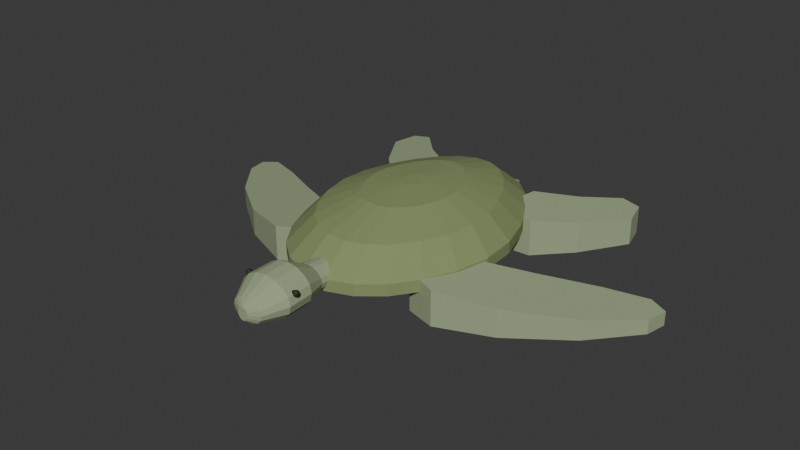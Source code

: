 # Source: source.blend  (saved by Blender 4.3.34; exported with 4.5.12 LTS)
import bpy
from mathutils import Matrix  # noqa: F401  (used for matrix-valued properties, if any)

bpy.ops.wm.read_factory_settings(use_empty=True)
scene = bpy.context.scene
scene.name = 'Scene'

# ---- collections
col_collection = bpy.data.collections.new('Collection'); scene.collection.children.link(col_collection)

# ---- materials (node trees are filled in below, after node groups)
mat_mutedolivecarapace = bpy.data.materials.new('MutedOliveCarapace')
mat_mutedolivecarapace.diffuse_color = (0.23, 0.29, 0.12, 1.0)
mat_palebellyandrim = bpy.data.materials.new('PaleBellyAndRim')
mat_palebellyandrim.diffuse_color = (0.56, 0.53, 0.32, 1.0)
mat_greygreenflippersandhead = bpy.data.materials.new('GreyGreenFlippersAndHead')
mat_greygreenflippersandhead.diffuse_color = (0.32, 0.39, 0.23, 1.0)
mat_smalldarkeyes = bpy.data.materials.new('SmallDarkEyes')
mat_smalldarkeyes.diffuse_color = (0.018, 0.021, 0.01, 1.0)

# ---- material node trees
mat_mutedolivecarapace.use_nodes = True; mat_mutedolivecarapace.node_tree.nodes.clear()
_N = mat_mutedolivecarapace.node_tree.nodes; _L = mat_mutedolivecarapace.node_tree.links
n0 = _N.new('ShaderNodeBsdfPrincipled'); n0.name = 'Principled BSDF'; n0.location = (10, 300)
n0.inputs[0].default_value = (0.23, 0.29, 0.12, 1.0)
n0.inputs[2].default_value = 0.94
n1 = _N.new('ShaderNodeOutputMaterial'); n1.name = 'Material Output'; n1.location = (300, 300)
_L.new(n0.outputs[0], n1.inputs[0])
n1.is_active_output = True
mat_palebellyandrim.use_nodes = True; mat_palebellyandrim.node_tree.nodes.clear()
_N = mat_palebellyandrim.node_tree.nodes; _L = mat_palebellyandrim.node_tree.links
n0 = _N.new('ShaderNodeBsdfPrincipled'); n0.name = 'Principled BSDF'; n0.location = (10, 300)
n0.inputs[0].default_value = (0.56, 0.53, 0.32, 1.0)
n0.inputs[2].default_value = 0.94
n1 = _N.new('ShaderNodeOutputMaterial'); n1.name = 'Material Output'; n1.location = (300, 300)
_L.new(n0.outputs[0], n1.inputs[0])
n1.is_active_output = True
mat_greygreenflippersandhead.use_nodes = True; mat_greygreenflippersandhead.node_tree.nodes.clear()
_N = mat_greygreenflippersandhead.node_tree.nodes; _L = mat_greygreenflippersandhead.node_tree.links
n0 = _N.new('ShaderNodeBsdfPrincipled'); n0.name = 'Principled BSDF'; n0.location = (10, 300)
n0.inputs[0].default_value = (0.32, 0.39, 0.23, 1.0)
n0.inputs[2].default_value = 0.96
n1 = _N.new('ShaderNodeOutputMaterial'); n1.name = 'Material Output'; n1.location = (300, 300)
_L.new(n0.outputs[0], n1.inputs[0])
n1.is_active_output = True
mat_smalldarkeyes.use_nodes = True; mat_smalldarkeyes.node_tree.nodes.clear()
_N = mat_smalldarkeyes.node_tree.nodes; _L = mat_smalldarkeyes.node_tree.links
n0 = _N.new('ShaderNodeBsdfPrincipled'); n0.name = 'Principled BSDF'; n0.location = (10, 300)
n0.inputs[0].default_value = (0.018, 0.021, 0.01, 1.0)
n0.inputs[2].default_value = 0.7
n1 = _N.new('ShaderNodeOutputMaterial'); n1.name = 'Material Output'; n1.location = (300, 300)
_L.new(n0.outputs[0], n1.inputs[0])
n1.is_active_output = True

# ---- world
world_world = bpy.data.worlds.new('World'); scene.world = world_world
world_world.use_nodes = True; world_world.node_tree.nodes.clear()
_N = world_world.node_tree.nodes; _L = world_world.node_tree.links
n0 = _N.new('ShaderNodeOutputWorld'); n0.name = 'World Output'; n0.location = (300, 300)
n1 = _N.new('ShaderNodeBackground'); n1.name = 'Background'; n1.location = (10, 300)
n1.inputs[0].default_value = (0.05088, 0.05088, 0.05088, 1.0)
_L.new(n1.outputs[0], n0.inputs[0])
n0.is_active_output = True
world_world.color = (0.05088, 0.05088, 0.05088)
world_world.sun_shadow_jitter_overblur = 0.0

# ---- meshes
me_wholelowelongatedcarapacerimandbelly = bpy.data.meshes.new('WholeLowElongatedCarapaceRimAndBelly')
me_wholelowelongatedcarapacerimandbelly.from_pydata([(0.382, 0.1755, 0.08), (0.3375, 0.3164, 0.08), (0.2756, 0.4428, 0.08), (0.2026, 0.546, 0.08), (0.1234, 0.6189, 0.08), (0.0414, 0.6567, 0.08), (-0.0414, 0.6567, 0.08), (-0.1234, 0.6189, 0.08), (-0.2026, 0.546, 0.08), (-0.2756, 0.4428, 0.08), (-0.3375, 0.3164, 0.08), (-0.382, 0.1755, 0.08), (-0.3922, 0.02954, 0.08), (-0.3655, -0.1114, 0.08), (-0.3139, -0.2378, 0.08), (-0.2408, -0.341, 0.08), (-0.1514, -0.4139, 0.08), (-0.05164, -0.4517, 0.08), (0.05164, -0.4517, 0.08), (0.1514, -0.4139, 0.08), (0.2408, -0.341, 0.08), (0.3139, -0.2378, 0.08), (0.3655, -0.1114, 0.08), (0.3922, 0.02954, 0.08), (0.4442, 0.1873, 0.12), (0.3925, 0.3512, 0.12), (0.3205, 0.4982, 0.12), (0.2356, 0.6182, 0.12), (0.1435, 0.703, 0.12), (0.04814, 0.7469, 0.12), (-0.04814, 0.7469, 0.12), (-0.1435, 0.703, 0.12), (-0.2356, 0.6182, 0.12), (-0.3205, 0.4982, 0.12), (-0.3925, 0.3512, 0.12), (-0.4442, 0.1873, 0.12), (-0.4561, 0.01766, 0.12), (-0.425, -0.1462, 0.12), (-0.3649, -0.2932, 0.12), (-0.28, -0.4132, 0.12), (-0.176, -0.498, 0.12), (-0.06004, -0.5419, 0.12), (0.06004, -0.5419, 0.12), (0.176, -0.498, 0.12), (0.28, -0.4132, 0.12), (0.3649, -0.2932, 0.12), (0.425, -0.1462, 0.12), (0.4561, 0.01766, 0.12), (0.4442, 0.1873, 0.175), (0.3925, 0.3512, 0.175), (0.3205, 0.4982, 0.175), (0.2356, 0.6182, 0.175), (0.1435, 0.703, 0.175), (0.04814, 0.7469, 0.175), (-0.04814, 0.7469, 0.175), (-0.1435, 0.703, 0.175), (-0.2356, 0.6182, 0.175), (-0.3205, 0.4982, 0.175), (-0.3925, 0.3512, 0.175), (-0.4442, 0.1873, 0.175), (-0.4561, 0.01766, 0.175), (-0.425, -0.1462, 0.175), (-0.3649, -0.2932, 0.175), (-0.28, -0.4132, 0.175), (-0.176, -0.498, 0.175), (-0.06004, -0.5419, 0.175), (0.06004, -0.5419, 0.175), (0.176, -0.498, 0.175), (0.28, -0.4132, 0.175), (0.3649, -0.2932, 0.175), (0.425, -0.1462, 0.175), (0.4561, 0.01766, 0.175), (0.3464, 0.1687, 0.285), (0.3061, 0.2965, 0.285), (0.25, 0.4111, 0.285), (0.1838, 0.5047, 0.285), (0.1119, 0.5709, 0.285), (0.03755, 0.6052, 0.285), (-0.03755, 0.6052, 0.285), (-0.1119, 0.5709, 0.285), (-0.1838, 0.5047, 0.285), (-0.25, 0.4111, 0.285), (-0.3061, 0.2965, 0.285), (-0.3464, 0.1687, 0.285), (-0.3557, 0.03632, 0.285), (-0.3315, -0.09152, 0.285), (-0.2847, -0.2061, 0.285), (-0.2184, -0.2997, 0.285), (-0.1373, -0.3659, 0.285), (-0.04683, -0.4002, 0.285), (0.04683, -0.4002, 0.285), (0.1373, -0.3659, 0.285), (0.2184, -0.2997, 0.285), (0.2847, -0.2061, 0.285), (0.3315, -0.09152, 0.285), (0.3557, 0.03632, 0.285), (0.191, 0.139, 0.35), (0.1688, 0.2095, 0.35), (0.1378, 0.2726, 0.35), (0.1013, 0.3242, 0.35), (0.06171, 0.3607, 0.35), (0.0207, 0.3796, 0.35), (-0.0207, 0.3796, 0.35), (-0.06171, 0.3607, 0.35), (-0.1013, 0.3242, 0.35), (-0.1378, 0.2726, 0.35), (-0.1688, 0.2095, 0.35), (-0.191, 0.139, 0.35), (-0.1961, 0.06602, 0.35), (-0.1827, -0.00446, 0.35), (-0.1569, -0.06765, 0.35), (-0.1204, -0.1192, 0.35), (-0.07569, -0.1557, 0.35), (-0.02582, -0.1746, 0.35), (0.02582, -0.1746, 0.35), (0.07569, -0.1557, 0.35), (0.1204, -0.1192, 0.35), (0.1569, -0.06765, 0.35), (0.1827, -0.00446, 0.35), (0.1961, 0.06602, 0.35), (0.04442, 0.111, 0.365), (0.03925, 0.1274, 0.365), (0.03205, 0.1421, 0.365), (0.02356, 0.1541, 0.365), (0.01435, 0.1626, 0.365), (0.004814, 0.1669, 0.365), (-0.004814, 0.1669, 0.365), (-0.01435, 0.1626, 0.365), (-0.02356, 0.1541, 0.365), (-0.03205, 0.1421, 0.365), (-0.03925, 0.1274, 0.365), (-0.04442, 0.111, 0.365), (-0.04561, 0.09402, 0.365), (-0.0425, 0.07763, 0.365), (-0.03649, 0.06293, 0.365), (-0.028, 0.05093, 0.365), (-0.0176, 0.04245, 0.365), (-0.006004, 0.03806, 0.365), (0.006004, 0.03806, 0.365), (0.0176, 0.04245, 0.365), (0.028, 0.05093, 0.365), (0.03649, 0.06293, 0.365), (0.0425, 0.07763, 0.365), (0.04561, 0.09402, 0.365)], [], [(23, 22, 21, 20, 19, 18, 17, 16, 15, 14, 13, 12, 11, 10, 9, 8, 7, 6, 5, 4, 3, 2, 1, 0), (120, 121, 122, 123, 124, 125, 126, 127, 128, 129, 130, 131, 132, 133, 134, 135, 136, 137, 138, 139, 140, 141, 142, 143), (0, 1, 25, 24), (1, 2, 26, 25), (2, 3, 27, 26), (3, 4, 28, 27), (4, 5, 29, 28), (5, 6, 30, 29), (6, 7, 31, 30), (7, 8, 32, 31), (8, 9, 33, 32), (9, 10, 34, 33), (10, 11, 35, 34), (11, 12, 36, 35), (12, 13, 37, 36), (13, 14, 38, 37), (14, 15, 39, 38), (15, 16, 40, 39), (16, 17, 41, 40), (17, 18, 42, 41), (18, 19, 43, 42), (19, 20, 44, 43), (20, 21, 45, 44), (21, 22, 46, 45), (22, 23, 47, 46), (23, 0, 24, 47), (24, 25, 49, 48), (25, 26, 50, 49), (26, 27, 51, 50), (27, 28, 52, 51), (28, 29, 53, 52), (29, 30, 54, 53), (30, 31, 55, 54), (31, 32, 56, 55), (32, 33, 57, 56), (33, 34, 58, 57), (34, 35, 59, 58), (35, 36, 60, 59), (36, 37, 61, 60), (37, 38, 62, 61), (38, 39, 63, 62), (39, 40, 64, 63), (40, 41, 65, 64), (41, 42, 66, 65), (42, 43, 67, 66), (43, 44, 68, 67), (44, 45, 69, 68), (45, 46, 70, 69), (46, 47, 71, 70), (47, 24, 48, 71), (48, 49, 73, 72), (49, 50, 74, 73), (50, 51, 75, 74), (51, 52, 76, 75), (52, 53, 77, 76), (53, 54, 78, 77), (54, 55, 79, 78), (55, 56, 80, 79), (56, 57, 81, 80), (57, 58, 82, 81), (58, 59, 83, 82), (59, 60, 84, 83), (60, 61, 85, 84), (61, 62, 86, 85), (62, 63, 87, 86), (63, 64, 88, 87), (64, 65, 89, 88), (65, 66, 90, 89), (66, 67, 91, 90), (67, 68, 92, 91), (68, 69, 93, 92), (69, 70, 94, 93), (70, 71, 95, 94), (71, 48, 72, 95), (72, 73, 97, 96), (73, 74, 98, 97), (74, 75, 99, 98), (75, 76, 100, 99), (76, 77, 101, 100), (77, 78, 102, 101), (78, 79, 103, 102), (79, 80, 104, 103), (80, 81, 105, 104), (81, 82, 106, 105), (82, 83, 107, 106), (83, 84, 108, 107), (84, 85, 109, 108), (85, 86, 110, 109), (86, 87, 111, 110), (87, 88, 112, 111), (88, 89, 113, 112), (89, 90, 114, 113), (90, 91, 115, 114), (91, 92, 116, 115), (92, 93, 117, 116), (93, 94, 118, 117), (94, 95, 119, 118), (95, 72, 96, 119), (96, 97, 121, 120), (97, 98, 122, 121), (98, 99, 123, 122), (99, 100, 124, 123), (100, 101, 125, 124), (101, 102, 126, 125), (102, 103, 127, 126), (103, 104, 128, 127), (104, 105, 129, 128), (105, 106, 130, 129), (106, 107, 131, 130), (107, 108, 132, 131), (108, 109, 133, 132), (109, 110, 134, 133), (110, 111, 135, 134), (111, 112, 136, 135), (112, 113, 137, 136), (113, 114, 138, 137), (114, 115, 139, 138), (115, 116, 140, 139), (116, 117, 141, 140), (117, 118, 142, 141), (118, 119, 143, 142), (119, 96, 120, 143)])
me_wholelowelongatedcarapacerimandbelly.polygons.foreach_set('material_index', [1, 0, 1, 1, 1, 1, 1, 1, 1, 1, 1, 1, 1, 1, 1, 1, 1, 1, 1, 1, 1, 1, 1, 1, 1, 1, 0, 0, 0, 0, 0, 0, 0, 0, 0, 0, 0, 0, 0, 0, 0, 0, 0, 0, 0, 0, 0, 0, 0, 0, 0, 0, 0, 0, 0, 0, 0, 0, 0, 0, 0, 0, 0, 0, 0, 0, 0, 0, 0, 0, 0, 0, 0, 0, 0, 0, 0, 0, 0, 0, 0, 0, 0, 0, 0, 0, 0, 0, 0, 0, 0, 0, 0, 0, 0, 0, 0, 0, 0, 0, 0, 0, 0, 0, 0, 0, 0, 0, 0, 0, 0, 0, 0, 0, 0, 0, 0, 0, 0, 0, 0, 0])
me_wholelowelongatedcarapacerimandbelly.materials.append(mat_mutedolivecarapace)
me_wholelowelongatedcarapacerimandbelly.materials.append(mat_palebellyandrim)
me_wholelowelongatedcarapacerimandbelly.materials.append(mat_greygreenflippersandhead)
me_wholelowelongatedcarapacerimandbelly.materials.append(mat_smalldarkeyes)
me_wholelowelongatedcarapacerimandbelly.update()
me_wholesweptforeflipper0 = bpy.data.meshes.new('WholeSweptForeFlipper0')
me_wholesweptforeflipper0.from_pydata([(-0.29, -0.2875, 0.0), (-0.43, -0.3275, 0.0), (-0.68, -0.2275, 0.0), (-0.94, -0.0375, 0.0), (-1.12, 0.1725, 0.0), (-1.14, 0.2725, 0.0), (-1.06, 0.3025, 0.0), (-0.88, 0.2225, 0.0), (-0.65, 0.0975, 0.0), (-0.42, -0.0175, 0.0), (-0.29, -0.0975, 0.0), (-0.29, -0.2875, 0.185), (-0.43, -0.3275, 0.1652), (-0.68, -0.2275, 0.1299), (-0.94, -0.0375, 0.09324), (-1.12, 0.1725, 0.06782), (-1.14, 0.2725, 0.065), (-1.06, 0.3025, 0.07629), (-0.88, 0.2225, 0.1017), (-0.65, 0.0975, 0.1342), (-0.42, -0.0175, 0.1666), (-0.29, -0.0975, 0.185)], [], [(10, 0, 1), (12, 11, 21), (10, 1, 2), (13, 12, 21), (10, 2, 3), (14, 13, 21), (10, 3, 4), (15, 14, 21), (10, 4, 5), (16, 15, 21), (10, 5, 6), (17, 16, 21), (6, 7, 8), (19, 18, 17), (10, 6, 8), (19, 17, 21), (8, 9, 10), (21, 20, 19), (0, 11, 12, 1), (1, 12, 13, 2), (2, 13, 14, 3), (3, 14, 15, 4), (4, 15, 16, 5), (5, 16, 17, 6), (6, 17, 18, 7), (7, 18, 19, 8), (8, 19, 20, 9), (9, 20, 21, 10), (10, 21, 11, 0)])
me_wholesweptforeflipper0.polygons.foreach_set('material_index', [2, 2, 2, 2, 2, 2, 2, 2, 2, 2, 2, 2, 2, 2, 2, 2, 2, 2, 2, 2, 2, 2, 2, 2, 2, 2, 2, 2, 2])
me_wholesweptforeflipper0.materials.append(mat_mutedolivecarapace)
me_wholesweptforeflipper0.materials.append(mat_palebellyandrim)
me_wholesweptforeflipper0.materials.append(mat_greygreenflippersandhead)
me_wholesweptforeflipper0.materials.append(mat_smalldarkeyes)
me_wholesweptforeflipper0.update()
me_wholeswepthindflipper0 = bpy.data.meshes.new('WholeSweptHindFlipper0')
me_wholeswepthindflipper0.from_pydata([(-0.23, 0.4025, 0.0), (-0.4, 0.4125, 0.0), (-0.55, 0.5725, 0.0), (-0.69, 0.7925, 0.0), (-0.66, 0.9125, 0.0), (-0.57, 0.9225, 0.0), (-0.43, 0.7725, 0.0), (-0.26, 0.6425, 0.0), (-0.23, 0.4025, 0.1935), (-0.4, 0.4125, 0.1695), (-0.55, 0.5725, 0.1483), (-0.69, 0.7925, 0.1285), (-0.66, 0.9125, 0.1328), (-0.57, 0.9225, 0.1455), (-0.43, 0.7725, 0.1652), (-0.26, 0.6425, 0.1892)], [], [(7, 0, 1), (9, 8, 15), (7, 1, 2), (10, 9, 15), (7, 2, 3), (11, 10, 15), (7, 3, 4), (12, 11, 15), (4, 5, 6), (14, 13, 12), (4, 6, 7), (15, 14, 12), (0, 8, 9, 1), (1, 9, 10, 2), (2, 10, 11, 3), (3, 11, 12, 4), (4, 12, 13, 5), (5, 13, 14, 6), (6, 14, 15, 7), (7, 15, 8, 0)])
me_wholeswepthindflipper0.polygons.foreach_set('material_index', [2, 2, 2, 2, 2, 2, 2, 2, 2, 2, 2, 2, 2, 2, 2, 2, 2, 2, 2, 2])
me_wholeswepthindflipper0.materials.append(mat_mutedolivecarapace)
me_wholeswepthindflipper0.materials.append(mat_palebellyandrim)
me_wholeswepthindflipper0.materials.append(mat_greygreenflippersandhead)
me_wholeswepthindflipper0.materials.append(mat_smalldarkeyes)
me_wholeswepthindflipper0.update()
me_wholesweptforeflipper1 = bpy.data.meshes.new('WholeSweptForeFlipper1')
me_wholesweptforeflipper1.from_pydata([(0.29, -0.2875, 0.0), (0.43, -0.3275, 0.0), (0.68, -0.2275, 0.0), (0.94, -0.0375, 0.0), (1.12, 0.1725, 0.0), (1.14, 0.2725, 0.0), (1.06, 0.3025, 0.0), (0.88, 0.2225, 0.0), (0.65, 0.0975, 0.0), (0.42, -0.0175, 0.0), (0.29, -0.0975, 0.0), (0.29, -0.2875, 0.185), (0.43, -0.3275, 0.1652), (0.68, -0.2275, 0.1299), (0.94, -0.0375, 0.09324), (1.12, 0.1725, 0.06782), (1.14, 0.2725, 0.065), (1.06, 0.3025, 0.07629), (0.88, 0.2225, 0.1017), (0.65, 0.0975, 0.1342), (0.42, -0.0175, 0.1666), (0.29, -0.0975, 0.185)], [], [(1, 0, 10), (21, 11, 12), (2, 1, 10), (21, 12, 13), (3, 2, 10), (21, 13, 14), (4, 3, 10), (21, 14, 15), (5, 4, 10), (21, 15, 16), (6, 5, 10), (21, 16, 17), (8, 7, 6), (17, 18, 19), (8, 6, 10), (21, 17, 19), (10, 9, 8), (19, 20, 21), (1, 12, 11, 0), (2, 13, 12, 1), (3, 14, 13, 2), (4, 15, 14, 3), (5, 16, 15, 4), (6, 17, 16, 5), (7, 18, 17, 6), (8, 19, 18, 7), (9, 20, 19, 8), (10, 21, 20, 9), (0, 11, 21, 10)])
me_wholesweptforeflipper1.polygons.foreach_set('material_index', [2, 2, 2, 2, 2, 2, 2, 2, 2, 2, 2, 2, 2, 2, 2, 2, 2, 2, 2, 2, 2, 2, 2, 2, 2, 2, 2, 2, 2])
me_wholesweptforeflipper1.materials.append(mat_mutedolivecarapace)
me_wholesweptforeflipper1.materials.append(mat_palebellyandrim)
me_wholesweptforeflipper1.materials.append(mat_greygreenflippersandhead)
me_wholesweptforeflipper1.materials.append(mat_smalldarkeyes)
me_wholesweptforeflipper1.update()
me_wholeswepthindflipper1 = bpy.data.meshes.new('WholeSweptHindFlipper1')
me_wholeswepthindflipper1.from_pydata([(0.23, 0.4025, 0.0), (0.4, 0.4125, 0.0), (0.55, 0.5725, 0.0), (0.69, 0.7925, 0.0), (0.66, 0.9125, 0.0), (0.57, 0.9225, 0.0), (0.43, 0.7725, 0.0), (0.26, 0.6425, 0.0), (0.23, 0.4025, 0.1935), (0.4, 0.4125, 0.1695), (0.55, 0.5725, 0.1483), (0.69, 0.7925, 0.1285), (0.66, 0.9125, 0.1328), (0.57, 0.9225, 0.1455), (0.43, 0.7725, 0.1652), (0.26, 0.6425, 0.1892)], [], [(1, 0, 7), (15, 8, 9), (2, 1, 7), (15, 9, 10), (3, 2, 7), (15, 10, 11), (4, 3, 7), (15, 11, 12), (6, 5, 4), (12, 13, 14), (7, 6, 4), (12, 14, 15), (1, 9, 8, 0), (2, 10, 9, 1), (3, 11, 10, 2), (4, 12, 11, 3), (5, 13, 12, 4), (6, 14, 13, 5), (7, 15, 14, 6), (0, 8, 15, 7)])
me_wholeswepthindflipper1.polygons.foreach_set('material_index', [2, 2, 2, 2, 2, 2, 2, 2, 2, 2, 2, 2, 2, 2, 2, 2, 2, 2, 2, 2])
me_wholeswepthindflipper1.materials.append(mat_mutedolivecarapace)
me_wholeswepthindflipper1.materials.append(mat_palebellyandrim)
me_wholeswepthindflipper1.materials.append(mat_greygreenflippersandhead)
me_wholeswepthindflipper1.materials.append(mat_smalldarkeyes)
me_wholeswepthindflipper1.update()
me_wholeshortneckandbluntforwardhead = bpy.data.meshes.new('WholeShortNeckAndBluntForwardHead')
me_wholeshortneckandbluntforwardhead.from_pydata([(0.07, -0.4375, 0.165), (0.06467, -0.4375, 0.186), (0.0495, -0.4375, 0.2039), (0.02679, -0.4375, 0.2158), (0.0, -0.4375, 0.22), (-0.02679, -0.4375, 0.2158), (-0.0495, -0.4375, 0.2039), (-0.06467, -0.4375, 0.186), (-0.07, -0.4375, 0.165), (-0.06467, -0.4375, 0.144), (-0.0495, -0.4375, 0.1261), (-0.02679, -0.4375, 0.1142), (0.0, -0.4375, 0.11), (0.02679, -0.4375, 0.1142), (0.0495, -0.4375, 0.1261), (0.06467, -0.4375, 0.144), (0.075, -0.5675, 0.17), (0.06929, -0.5675, 0.193), (0.05303, -0.5675, 0.2124), (0.0287, -0.5675, 0.2254), (0.0, -0.5675, 0.23), (-0.0287, -0.5675, 0.2254), (-0.05303, -0.5675, 0.2124), (-0.06929, -0.5675, 0.193), (-0.075, -0.5675, 0.17), (-0.06929, -0.5675, 0.147), (-0.05303, -0.5675, 0.1276), (-0.0287, -0.5675, 0.1146), (0.0, -0.5675, 0.11), (0.0287, -0.5675, 0.1146), (0.05303, -0.5675, 0.1276), (0.06929, -0.5675, 0.147), (0.125, -0.6775, 0.195), (0.1155, -0.6775, 0.2314), (0.08839, -0.6775, 0.2622), (0.04784, -0.6775, 0.2828), (0.0, -0.6775, 0.29), (-0.04784, -0.6775, 0.2828), (-0.08839, -0.6775, 0.2622), (-0.1155, -0.6775, 0.2314), (-0.125, -0.6775, 0.195), (-0.1155, -0.6775, 0.1586), (-0.08839, -0.6775, 0.1278), (-0.04784, -0.6775, 0.1072), (0.0, -0.6775, 0.1), (0.04784, -0.6775, 0.1072), (0.08839, -0.6775, 0.1278), (0.1155, -0.6775, 0.1586), (0.13, -0.7975, 0.1925), (0.1201, -0.7975, 0.2279), (0.09192, -0.7975, 0.2579), (0.04975, -0.7975, 0.278), (0.0, -0.7975, 0.285), (-0.04975, -0.7975, 0.278), (-0.09192, -0.7975, 0.2579), (-0.1201, -0.7975, 0.2279), (-0.13, -0.7975, 0.1925), (-0.1201, -0.7975, 0.1571), (-0.09192, -0.7975, 0.1271), (-0.04975, -0.7975, 0.107), (0.0, -0.7975, 0.1), (0.04975, -0.7975, 0.107), (0.09192, -0.7975, 0.1271), (0.1201, -0.7975, 0.1571), (0.075, -0.8975, 0.175), (0.06929, -0.8975, 0.196), (0.05303, -0.8975, 0.2139), (0.0287, -0.8975, 0.2258), (0.0, -0.8975, 0.23), (-0.0287, -0.8975, 0.2258), (-0.05303, -0.8975, 0.2139), (-0.06929, -0.8975, 0.196), (-0.075, -0.8975, 0.175), (-0.06929, -0.8975, 0.154), (-0.05303, -0.8975, 0.1361), (-0.0287, -0.8975, 0.1242), (0.0, -0.8975, 0.12), (0.0287, -0.8975, 0.1242), (0.05303, -0.8975, 0.1361), (0.06929, -0.8975, 0.154), (0.025, -0.9225, 0.17), (0.0231, -0.9225, 0.1815), (0.01768, -0.9225, 0.1912), (0.009567, -0.9225, 0.1977), (0.0, -0.9225, 0.2), (-0.009567, -0.9225, 0.1977), (-0.01768, -0.9225, 0.1912), (-0.0231, -0.9225, 0.1815), (-0.025, -0.9225, 0.17), (-0.0231, -0.9225, 0.1585), (-0.01768, -0.9225, 0.1488), (-0.009567, -0.9225, 0.1423), (0.0, -0.9225, 0.14), (0.009567, -0.9225, 0.1423), (0.01768, -0.9225, 0.1488), (0.0231, -0.9225, 0.1585)], [], [(15, 14, 13, 12, 11, 10, 9, 8, 7, 6, 5, 4, 3, 2, 1, 0), (80, 81, 82, 83, 84, 85, 86, 87, 88, 89, 90, 91, 92, 93, 94, 95), (0, 1, 17, 16), (1, 2, 18, 17), (2, 3, 19, 18), (3, 4, 20, 19), (4, 5, 21, 20), (5, 6, 22, 21), (6, 7, 23, 22), (7, 8, 24, 23), (8, 9, 25, 24), (9, 10, 26, 25), (10, 11, 27, 26), (11, 12, 28, 27), (12, 13, 29, 28), (13, 14, 30, 29), (14, 15, 31, 30), (15, 0, 16, 31), (16, 17, 33, 32), (17, 18, 34, 33), (18, 19, 35, 34), (19, 20, 36, 35), (20, 21, 37, 36), (21, 22, 38, 37), (22, 23, 39, 38), (23, 24, 40, 39), (24, 25, 41, 40), (25, 26, 42, 41), (26, 27, 43, 42), (27, 28, 44, 43), (28, 29, 45, 44), (29, 30, 46, 45), (30, 31, 47, 46), (31, 16, 32, 47), (32, 33, 49, 48), (33, 34, 50, 49), (34, 35, 51, 50), (35, 36, 52, 51), (36, 37, 53, 52), (37, 38, 54, 53), (38, 39, 55, 54), (39, 40, 56, 55), (40, 41, 57, 56), (41, 42, 58, 57), (42, 43, 59, 58), (43, 44, 60, 59), (44, 45, 61, 60), (45, 46, 62, 61), (46, 47, 63, 62), (47, 32, 48, 63), (48, 49, 65, 64), (49, 50, 66, 65), (50, 51, 67, 66), (51, 52, 68, 67), (52, 53, 69, 68), (53, 54, 70, 69), (54, 55, 71, 70), (55, 56, 72, 71), (56, 57, 73, 72), (57, 58, 74, 73), (58, 59, 75, 74), (59, 60, 76, 75), (60, 61, 77, 76), (61, 62, 78, 77), (62, 63, 79, 78), (63, 48, 64, 79), (64, 65, 81, 80), (65, 66, 82, 81), (66, 67, 83, 82), (67, 68, 84, 83), (68, 69, 85, 84), (69, 70, 86, 85), (70, 71, 87, 86), (71, 72, 88, 87), (72, 73, 89, 88), (73, 74, 90, 89), (74, 75, 91, 90), (75, 76, 92, 91), (76, 77, 93, 92), (77, 78, 94, 93), (78, 79, 95, 94), (79, 64, 80, 95)])
me_wholeshortneckandbluntforwardhead.polygons.foreach_set('material_index', [2, 2, 2, 2, 2, 2, 2, 2, 2, 2, 2, 2, 2, 2, 2, 2, 2, 2, 2, 2, 2, 2, 2, 2, 2, 2, 2, 2, 2, 2, 2, 2, 2, 2, 2, 2, 2, 2, 2, 2, 2, 2, 2, 2, 2, 2, 2, 2, 2, 2, 2, 2, 2, 2, 2, 2, 2, 2, 2, 2, 2, 2, 2, 2, 2, 2, 2, 2, 2, 2, 2, 2, 2, 2, 2, 2, 2, 2, 2, 2, 2, 2])
me_wholeshortneckandbluntforwardhead.materials.append(mat_mutedolivecarapace)
me_wholeshortneckandbluntforwardhead.materials.append(mat_palebellyandrim)
me_wholeshortneckandbluntforwardhead.materials.append(mat_greygreenflippersandhead)
me_wholeshortneckandbluntforwardhead.materials.append(mat_smalldarkeyes)
me_wholeshortneckandbluntforwardhead.update()
me_wholesmalllateraleye0 = bpy.data.meshes.new('WholeSmallLateralEye0')
me_wholesmalllateraleye0.from_pydata([(-0.104, -0.7575, 0.235), (-0.104, -0.7585, 0.2379), (-0.104, -0.761, 0.2398), (-0.104, -0.764, 0.2398), (-0.104, -0.7665, 0.2379), (-0.104, -0.7675, 0.235), (-0.104, -0.7665, 0.2321), (-0.104, -0.764, 0.2302), (-0.104, -0.761, 0.2302), (-0.104, -0.7585, 0.2321), (-0.128, -0.7475, 0.235), (-0.128, -0.7504, 0.2438), (-0.128, -0.7579, 0.2493), (-0.128, -0.7671, 0.2493), (-0.128, -0.7746, 0.2438), (-0.128, -0.7775, 0.235), (-0.128, -0.7746, 0.2262), (-0.128, -0.7671, 0.2207), (-0.128, -0.7579, 0.2207), (-0.128, -0.7504, 0.2262), (-0.138, -0.7525, 0.235), (-0.138, -0.7544, 0.2409), (-0.138, -0.7594, 0.2445), (-0.138, -0.7656, 0.2445), (-0.138, -0.7706, 0.2409), (-0.138, -0.7725, 0.235), (-0.138, -0.7706, 0.2291), (-0.138, -0.7656, 0.2255), (-0.138, -0.7594, 0.2255), (-0.138, -0.7544, 0.2291), (-0.141, -0.7605, 0.235), (-0.141, -0.7609, 0.2362), (-0.141, -0.7619, 0.2369), (-0.141, -0.7631, 0.2369), (-0.141, -0.7641, 0.2362), (-0.141, -0.7645, 0.235), (-0.141, -0.7641, 0.2338), (-0.141, -0.7631, 0.2331), (-0.141, -0.7619, 0.2331), (-0.141, -0.7609, 0.2338)], [], [(0, 1, 2, 3, 4, 5, 6, 7, 8, 9), (39, 38, 37, 36, 35, 34, 33, 32, 31, 30), (10, 11, 1, 0), (11, 12, 2, 1), (12, 13, 3, 2), (13, 14, 4, 3), (14, 15, 5, 4), (15, 16, 6, 5), (16, 17, 7, 6), (17, 18, 8, 7), (18, 19, 9, 8), (19, 10, 0, 9), (20, 21, 11, 10), (21, 22, 12, 11), (22, 23, 13, 12), (23, 24, 14, 13), (24, 25, 15, 14), (25, 26, 16, 15), (26, 27, 17, 16), (27, 28, 18, 17), (28, 29, 19, 18), (29, 20, 10, 19), (30, 31, 21, 20), (31, 32, 22, 21), (32, 33, 23, 22), (33, 34, 24, 23), (34, 35, 25, 24), (35, 36, 26, 25), (36, 37, 27, 26), (37, 38, 28, 27), (38, 39, 29, 28), (39, 30, 20, 29)])
me_wholesmalllateraleye0.polygons.foreach_set('material_index', [3, 3, 3, 3, 3, 3, 3, 3, 3, 3, 3, 3, 3, 3, 3, 3, 3, 3, 3, 3, 3, 3, 3, 3, 3, 3, 3, 3, 3, 3, 3, 3])
me_wholesmalllateraleye0.materials.append(mat_mutedolivecarapace)
me_wholesmalllateraleye0.materials.append(mat_palebellyandrim)
me_wholesmalllateraleye0.materials.append(mat_greygreenflippersandhead)
me_wholesmalllateraleye0.materials.append(mat_smalldarkeyes)
me_wholesmalllateraleye0.update()
me_wholesmalllateraleye1 = bpy.data.meshes.new('WholeSmallLateralEye1')
me_wholesmalllateraleye1.from_pydata([(0.104, -0.7575, 0.235), (0.104, -0.7585, 0.2379), (0.104, -0.761, 0.2398), (0.104, -0.764, 0.2398), (0.104, -0.7665, 0.2379), (0.104, -0.7675, 0.235), (0.104, -0.7665, 0.2321), (0.104, -0.764, 0.2302), (0.104, -0.761, 0.2302), (0.104, -0.7585, 0.2321), (0.128, -0.7475, 0.235), (0.128, -0.7504, 0.2438), (0.128, -0.7579, 0.2493), (0.128, -0.7671, 0.2493), (0.128, -0.7746, 0.2438), (0.128, -0.7775, 0.235), (0.128, -0.7746, 0.2262), (0.128, -0.7671, 0.2207), (0.128, -0.7579, 0.2207), (0.128, -0.7504, 0.2262), (0.138, -0.7525, 0.235), (0.138, -0.7544, 0.2409), (0.138, -0.7594, 0.2445), (0.138, -0.7656, 0.2445), (0.138, -0.7706, 0.2409), (0.138, -0.7725, 0.235), (0.138, -0.7706, 0.2291), (0.138, -0.7656, 0.2255), (0.138, -0.7594, 0.2255), (0.138, -0.7544, 0.2291), (0.141, -0.7605, 0.235), (0.141, -0.7609, 0.2362), (0.141, -0.7619, 0.2369), (0.141, -0.7631, 0.2369), (0.141, -0.7641, 0.2362), (0.141, -0.7645, 0.235), (0.141, -0.7641, 0.2338), (0.141, -0.7631, 0.2331), (0.141, -0.7619, 0.2331), (0.141, -0.7609, 0.2338)], [], [(9, 8, 7, 6, 5, 4, 3, 2, 1, 0), (30, 31, 32, 33, 34, 35, 36, 37, 38, 39), (0, 1, 11, 10), (1, 2, 12, 11), (2, 3, 13, 12), (3, 4, 14, 13), (4, 5, 15, 14), (5, 6, 16, 15), (6, 7, 17, 16), (7, 8, 18, 17), (8, 9, 19, 18), (9, 0, 10, 19), (10, 11, 21, 20), (11, 12, 22, 21), (12, 13, 23, 22), (13, 14, 24, 23), (14, 15, 25, 24), (15, 16, 26, 25), (16, 17, 27, 26), (17, 18, 28, 27), (18, 19, 29, 28), (19, 10, 20, 29), (20, 21, 31, 30), (21, 22, 32, 31), (22, 23, 33, 32), (23, 24, 34, 33), (24, 25, 35, 34), (25, 26, 36, 35), (26, 27, 37, 36), (27, 28, 38, 37), (28, 29, 39, 38), (29, 20, 30, 39)])
me_wholesmalllateraleye1.polygons.foreach_set('material_index', [3, 3, 3, 3, 3, 3, 3, 3, 3, 3, 3, 3, 3, 3, 3, 3, 3, 3, 3, 3, 3, 3, 3, 3, 3, 3, 3, 3, 3, 3, 3, 3])
me_wholesmalllateraleye1.materials.append(mat_mutedolivecarapace)
me_wholesmalllateraleye1.materials.append(mat_palebellyandrim)
me_wholesmalllateraleye1.materials.append(mat_greygreenflippersandhead)
me_wholesmalllateraleye1.materials.append(mat_smalldarkeyes)
me_wholesmalllateraleye1.update()
me_wholeshorttaperedreartail = bpy.data.meshes.new('WholeShortTaperedRearTail')
me_wholeshorttaperedreartail.from_pydata([(0.04, 0.6525, 0.145), (0.03236, 0.6525, 0.1715), (0.01236, 0.6525, 0.1878), (-0.01236, 0.6525, 0.1878), (-0.03236, 0.6525, 0.1715), (-0.04, 0.6525, 0.145), (-0.03236, 0.6525, 0.1185), (-0.01236, 0.6525, 0.1022), (0.01236, 0.6525, 0.1022), (0.03236, 0.6525, 0.1185), (0.03, 0.7825, 0.11), (0.02427, 0.7825, 0.1276), (0.009271, 0.7825, 0.1385), (-0.009271, 0.7825, 0.1385), (-0.02427, 0.7825, 0.1276), (-0.03, 0.7825, 0.11), (-0.02427, 0.7825, 0.09237), (-0.009271, 0.7825, 0.08147), (0.009271, 0.7825, 0.08147), (0.02427, 0.7825, 0.09237), (0.006, 0.9125, 0.065), (0.004854, 0.9125, 0.07088), (0.001854, 0.9125, 0.07451), (-0.001854, 0.9125, 0.07451), (-0.004854, 0.9125, 0.07088), (-0.006, 0.9125, 0.065), (-0.004854, 0.9125, 0.05912), (-0.001854, 0.9125, 0.05549), (0.001854, 0.9125, 0.05549), (0.004854, 0.9125, 0.05912)], [], [(0, 1, 2, 3, 4, 5, 6, 7, 8, 9), (29, 28, 27, 26, 25, 24, 23, 22, 21, 20), (10, 11, 1, 0), (11, 12, 2, 1), (12, 13, 3, 2), (13, 14, 4, 3), (14, 15, 5, 4), (15, 16, 6, 5), (16, 17, 7, 6), (17, 18, 8, 7), (18, 19, 9, 8), (19, 10, 0, 9), (20, 21, 11, 10), (21, 22, 12, 11), (22, 23, 13, 12), (23, 24, 14, 13), (24, 25, 15, 14), (25, 26, 16, 15), (26, 27, 17, 16), (27, 28, 18, 17), (28, 29, 19, 18), (29, 20, 10, 19)])
me_wholeshorttaperedreartail.polygons.foreach_set('material_index', [2, 2, 2, 2, 2, 2, 2, 2, 2, 2, 2, 2, 2, 2, 2, 2, 2, 2, 2, 2, 2, 2])
me_wholeshorttaperedreartail.materials.append(mat_mutedolivecarapace)
me_wholeshorttaperedreartail.materials.append(mat_palebellyandrim)
me_wholeshorttaperedreartail.materials.append(mat_greygreenflippersandhead)
me_wholeshorttaperedreartail.materials.append(mat_smalldarkeyes)
me_wholeshorttaperedreartail.update()

# ---- objects
ob_onewholelongflipperseaturtle = bpy.data.objects.new('OneWholeLongFlipperSeaTurtle', None)
ob_wholelowelongatedcarapacerimandbelly = bpy.data.objects.new('WholeLowElongatedCarapaceRimAndBelly', me_wholelowelongatedcarapacerimandbelly)
ob_wholesweptforeflipper0 = bpy.data.objects.new('WholeSweptForeFlipper0', me_wholesweptforeflipper0)
ob_wholeswepthindflipper0 = bpy.data.objects.new('WholeSweptHindFlipper0', me_wholeswepthindflipper0)
ob_wholesweptforeflipper1 = bpy.data.objects.new('WholeSweptForeFlipper1', me_wholesweptforeflipper1)
ob_wholeswepthindflipper1 = bpy.data.objects.new('WholeSweptHindFlipper1', me_wholeswepthindflipper1)
ob_wholeshortneckandbluntforwardhead = bpy.data.objects.new('WholeShortNeckAndBluntForwardHead', me_wholeshortneckandbluntforwardhead)
ob_wholesmalllateraleye0 = bpy.data.objects.new('WholeSmallLateralEye0', me_wholesmalllateraleye0)
ob_wholesmalllateraleye1 = bpy.data.objects.new('WholeSmallLateralEye1', me_wholesmalllateraleye1)
ob_wholeshorttaperedreartail = bpy.data.objects.new('WholeShortTaperedRearTail', me_wholeshorttaperedreartail)

# ---- transforms, parenting, visibility, modifiers, constraints
ob_onewholelongflipperseaturtle.location = (0.0, 0.0, 0.0)
ob_wholelowelongatedcarapacerimandbelly.parent = ob_onewholelongflipperseaturtle
ob_wholelowelongatedcarapacerimandbelly.location = (0.0, 0.0, 0.0)
ob_wholesweptforeflipper0.parent = ob_onewholelongflipperseaturtle
ob_wholesweptforeflipper0.location = (0.0, 0.0, 0.0)
ob_wholeswepthindflipper0.parent = ob_onewholelongflipperseaturtle
ob_wholeswepthindflipper0.location = (0.0, 0.0, 0.0)
ob_wholesweptforeflipper1.parent = ob_onewholelongflipperseaturtle
ob_wholesweptforeflipper1.location = (0.0, 0.0, 0.0)
ob_wholeswepthindflipper1.parent = ob_onewholelongflipperseaturtle
ob_wholeswepthindflipper1.location = (0.0, 0.0, 0.0)
ob_wholeshortneckandbluntforwardhead.parent = ob_onewholelongflipperseaturtle
ob_wholeshortneckandbluntforwardhead.location = (0.0, 0.0, 0.0)
ob_wholesmalllateraleye0.parent = ob_onewholelongflipperseaturtle
ob_wholesmalllateraleye0.location = (0.0, 0.0, 0.0)
ob_wholesmalllateraleye1.parent = ob_onewholelongflipperseaturtle
ob_wholesmalllateraleye1.location = (0.0, 0.0, 0.0)
ob_wholeshorttaperedreartail.parent = ob_onewholelongflipperseaturtle
ob_wholeshorttaperedreartail.location = (0.0, 0.0, 0.0)

# ---- collection membership
scene.collection.objects.link(ob_onewholelongflipperseaturtle)
scene.collection.objects.link(ob_wholelowelongatedcarapacerimandbelly)
scene.collection.objects.link(ob_wholesweptforeflipper0)
scene.collection.objects.link(ob_wholeswepthindflipper0)
scene.collection.objects.link(ob_wholesweptforeflipper1)
scene.collection.objects.link(ob_wholeswepthindflipper1)
scene.collection.objects.link(ob_wholeshortneckandbluntforwardhead)
scene.collection.objects.link(ob_wholesmalllateraleye0)
scene.collection.objects.link(ob_wholesmalllateraleye1)
scene.collection.objects.link(ob_wholeshorttaperedreartail)

# ---- scene / render settings (as saved in the file)
scene.frame_start = 1; scene.frame_end = 250; scene.frame_set(1)
scene.render.engine = 'CYCLES'
scene.render.use_compositing = False
scene.cycles.use_denoising = False
scene.cycles.samples = 128
scene.cycles.use_adaptive_sampling = False
scene.cycles.seed = 17
bpy.context.view_layer.update()

# ---- added for rendering (the .blend has no active camera and no usable light): camera, sun
cam_auto = bpy.data.cameras.new('AutoCamera')
cam_auto.lens = 50.0
cam_auto.sensor_width = 36.0
cam_auto.clip_end = 1000.0
ob_auto_camera = bpy.data.objects.new('AutoCamera', cam_auto)
scene.collection.objects.link(ob_auto_camera)
ob_auto_camera.location = (2.73461, -3.28153, 2.37018)
ob_auto_camera.rotation_euler = (1.09748, -7.21219e-08, 0.694738)
scene.camera = ob_auto_camera
light_auto_sun = bpy.data.lights.new('AutoSun', 'SUN')
light_auto_sun.energy = 3.0
light_auto_sun.angle = 0.0523599
ob_auto_sun = bpy.data.objects.new('AutoSun', light_auto_sun)
scene.collection.objects.link(ob_auto_sun)
ob_auto_sun.rotation_euler = (0.872665, 0.174533, 0.523599)
bpy.context.view_layer.update()
